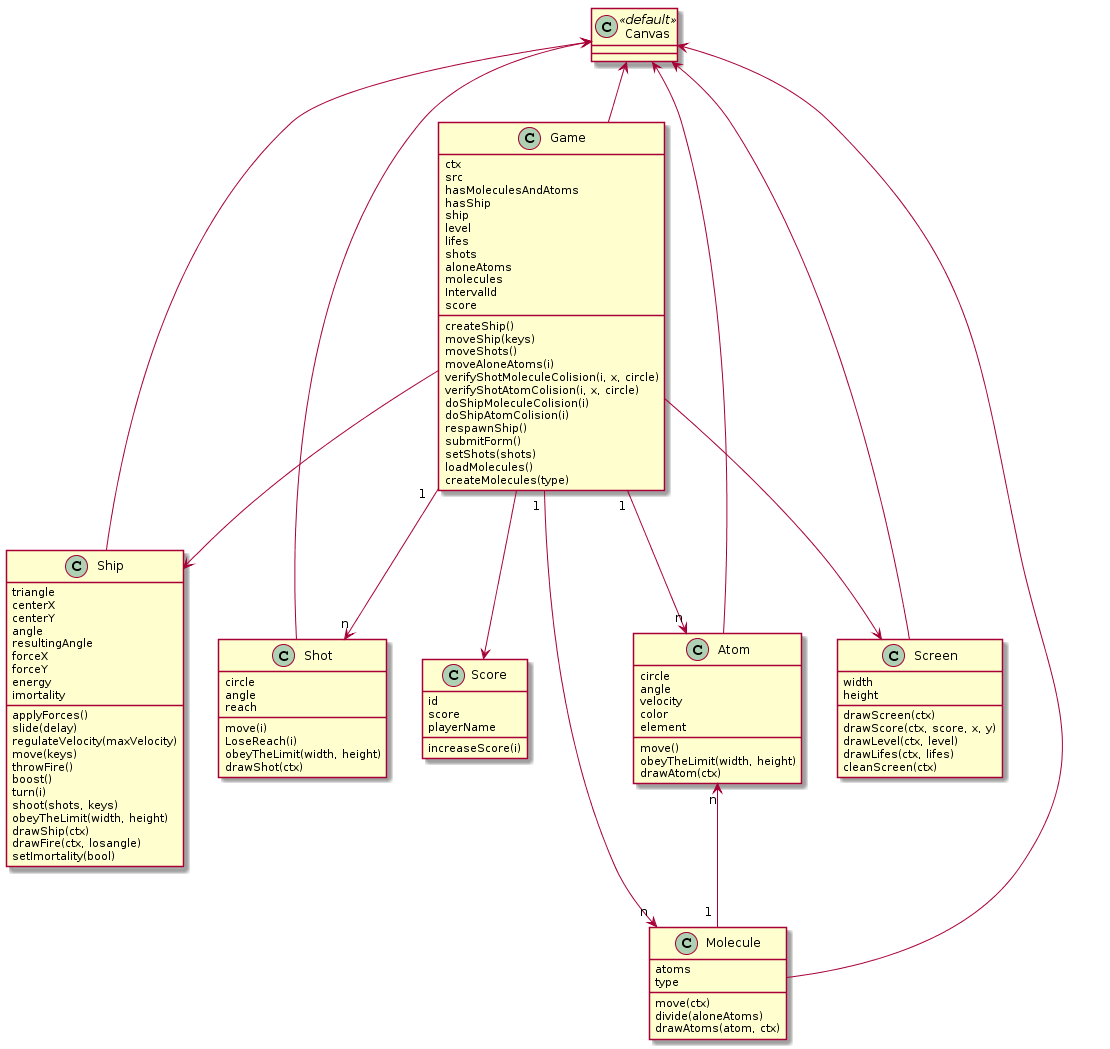

The diagram above was rendered by PlantUML. Its source (embedded in the PNG):
@startuml
class Ship{
    triangle
    centerX
    centerY
    angle
    resultingAngle
    forceX
    forceY
    energy
    imortality

    applyForces()
    slide(delay)
    regulateVelocity(maxVelocity)
    move(keys)
    throwFire()
    boost()
    turn(i)
    shoot(shots, keys)
    obeyTheLimit(width, height)
    drawShip(ctx)
    drawFire(ctx, losangle)
    setImortality(bool)
}

class Atom{
    circle
    angle
    velocity
    color
    element

    move()
    obeyTheLimit(width, height)
    drawAtom(ctx)
}

class Shot{
    circle
    angle
    reach

    move(i)
    LoseReach(i)
    obeyTheLimit(width, height)
    drawShot(ctx)
}

class Molecule{
    atoms
    type

    move(ctx)
    divide(aloneAtoms)
    drawAtoms(atom, ctx)
}

class Score{
    id
    score
    playerName

    increaseScore(i)
}

class Screen{
    width
    height

    drawScreen(ctx)
    drawScore(ctx, score, x, y)
    drawLevel(ctx, level)
    drawLifes(ctx, lifes)
    cleanScreen(ctx)
}

class Game{
    ctx
    src
    hasMoleculesAndAtoms
    hasShip
    ship
    level
    lifes
    shots
    aloneAtoms
    molecules
    IntervalId
    score

    createShip()
    moveShip(keys)
    moveShots()
    moveAloneAtoms(i)
    verifyShotMoleculeColision(i, x, circle)
    verifyShotAtomColision(i, x, circle)
    doShipMoleculeColision(i)
    doShipAtomColision(i)
    respawnShip()
    submitForm()
    setShots(shots)
    loadMolecules()
    createMolecules(type)
}

class Canvas <<default>> {

}

Canvas <-- Ship
Canvas <-- Atom
Canvas <-- Molecule
Canvas <-- Screen
Canvas <-- Game
Canvas <-- Shot

Atom "n" <-- " 1 " Molecule

Game --> Ship
Game " 1 " --> "n" Atom
Game " 1 " --> "n" Molecule
Game --> Score
Game --> Screen
Game " 1 " --> "n" Shot
@enduml